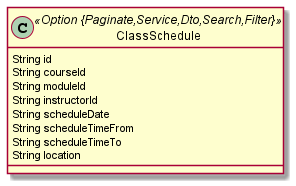

The diagram above was rendered by PlantUML. Its source (embedded in the PNG):
@startuml
	!pragma syntax class
	class ClassSchedule <<Option {Paginate,Service,Dto,Search,Filter}>> {
		String id
		String courseId
		String moduleId
		String instructorId
		String scheduleDate
		String scheduleTimeFrom
		String scheduleTimeTo
		String location
	}
@enduml